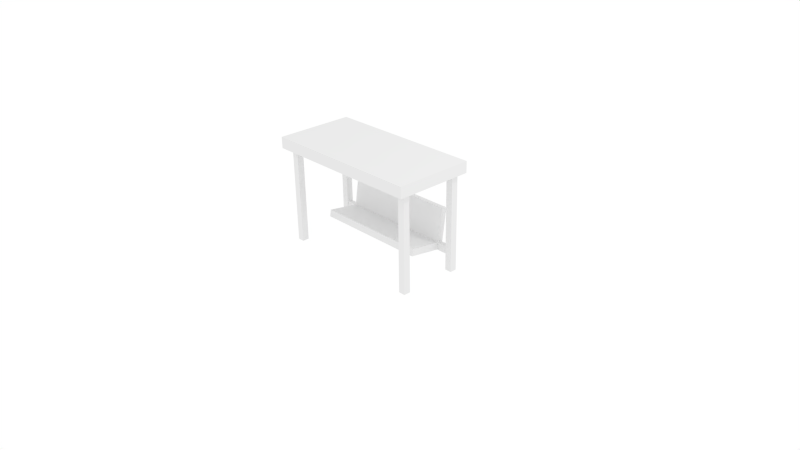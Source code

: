 # Source: bus_stop.blend  (saved by Blender 2.76.0; exported with 4.5.12 LTS)
import bpy
from mathutils import Matrix  # noqa: F401  (used for matrix-valued properties, if any)

bpy.ops.wm.read_factory_settings(use_empty=True)
scene = bpy.context.scene
scene.name = 'Scene'

# ---- collections
col_collection_1 = bpy.data.collections.new('Collection 1'); scene.collection.children.link(col_collection_1)

# ---- materials (node trees are filled in below, after node groups)
mat_bus_stop_mat = bpy.data.materials.new('bus stop mat')
mat_bus_stop_mat.alpha_threshold = 0.0
mat_bus_stop_mat.use_transparent_shadow = False
mat_bus_stop_mat.roughness = 0.5
mat_bus_stop_mat.line_color = (0.0, 0.0, 0.0, 1.0)

# ---- material node trees

# ---- world
world_world = bpy.data.worlds.new('World'); scene.world = world_world
world_world.color = (1.0, 1.0, 1.0)
world_world.use_sun_shadow = False
world_world.sun_shadow_jitter_overblur = 0.0
world_world.cycles.sampling_method = 'MANUAL'
world_world.cycles.sample_map_resolution = 256

# ---- cameras
cam_camera = bpy.data.cameras.new('Camera')
cam_camera.clip_end = 100.0
cam_camera.lens = 35.0
cam_camera.sensor_width = 32.0
cam_camera.sensor_height = 18.0
cam_camera.ortho_scale = 7.314
cam_camera.dof.focus_distance = 0.0
cam_camera.dof.aperture_fstop = 128.0

# ---- lights
light_lamp = bpy.data.lights.new('Lamp', 'POINT')
light_lamp.transmission_factor = 0.0
light_lamp.cutoff_distance = 30.0
light_lamp.energy = 100.0
light_lamp.shadow_buffer_clip_start = 1.001
light_lamp.shadow_soft_size = 0.1
light_lamp.shadow_maximum_resolution = 0.006
light_lamp.use_absolute_resolution = True
light_lamp.cycles.use_multiple_importance_sampling = False

# ---- meshes
me_cube = bpy.data.meshes.new('Cube')
me_cube.from_pydata([(1.089, 0.5298, 1.453), (1.089, 0.5298, 1.302), (1.089, -0.5298, 1.453), (1.089, -0.5298, 1.302), (-1.089, 0.5298, 1.453), (-1.089, 0.5298, 1.302), (-1.089, -0.5298, 1.453), (-1.089, -0.5298, 1.302), (0.9245, 0.3663, -1.863e-09), (0.9245, 0.3663, 1.389), (0.9245, 0.4567, -1.863e-09), (0.9245, 0.4567, 1.389), (1.015, 0.3663, -1.863e-09), (1.015, 0.3663, 1.389), (1.015, 0.4567, -1.863e-09), (1.015, 0.4567, 1.389), (0.9245, -0.4205, -1.863e-09), (0.9245, -0.4205, 1.389), (0.9245, -0.3301, -1.863e-09), (0.9245, -0.3301, 1.389), (1.015, -0.4205, -1.863e-09), (1.015, -0.4205, 1.389), (1.015, -0.3301, -1.863e-09), (1.015, -0.3301, 1.389), (-1.021, 0.3663, -1.863e-09), (-1.021, 0.3663, 1.389), (-1.021, 0.4567, -1.863e-09), (-1.021, 0.4567, 1.389), (-0.9309, 0.3663, -1.863e-09), (-0.9309, 0.3663, 1.389), (-0.9309, 0.4567, -1.863e-09), (-0.9309, 0.4567, 1.389), (-1.021, -0.4205, -1.863e-09), (-1.021, -0.4205, 1.389), (-1.021, -0.3301, -1.863e-09), (-1.021, -0.3301, 1.389), (-0.9309, -0.4205, -1.863e-09), (-0.9309, -0.4205, 1.389), (-0.9309, -0.3301, -1.863e-09), (-0.9309, -0.3301, 1.389), (-0.7792, -0.06629, 0.2927), (-0.7792, -0.05194, 0.3855), (-0.7792, 0.4414, 0.2142), (-0.7792, 0.4558, 0.3069), (0.7792, -0.06629, 0.2927), (0.7792, -0.05194, 0.3855), (0.7792, 0.4414, 0.2142), (0.7792, 0.4558, 0.3069), (-0.7792, 0.3812, 0.3185), (-0.7792, 0.3669, 0.2257), (0.7792, 0.3812, 0.3185), (0.7792, 0.3669, 0.2257), (-0.7792, 0.4501, 0.764), (-0.7792, 0.5247, 0.7524), (0.7792, 0.5247, 0.7524), (0.7792, 0.4501, 0.764), (-0.9487, 0.3812, 0.3185), (-0.9487, 0.4558, 0.3069), (-0.9487, 0.4414, 0.2142), (-0.9487, 0.3669, 0.2257), (0.9447, 0.4558, 0.3069), (0.9447, 0.4414, 0.2142), (0.9447, 0.3669, 0.2257), (0.9447, 0.3812, 0.3185)], [], [(7, 5, 1, 3), (6, 4, 5, 7), (2, 0, 4, 6), (0, 2, 3, 1), (4, 0, 1, 5), (2, 6, 7, 3), (9, 11, 10, 8), (11, 15, 14, 10), (15, 13, 12, 14), (13, 9, 8, 12), (8, 10, 14, 12), (13, 15, 11, 9), (17, 19, 18, 16), (19, 23, 22, 18), (23, 21, 20, 22), (21, 17, 16, 20), (16, 18, 22, 20), (21, 23, 19, 17), (25, 27, 26, 24), (27, 31, 30, 26), (31, 29, 28, 30), (29, 25, 24, 28), (24, 26, 30, 28), (29, 31, 27, 25), (33, 35, 34, 32), (35, 39, 38, 34), (39, 37, 36, 38), (37, 33, 32, 36), (32, 34, 38, 36), (37, 39, 35, 33), (48, 43, 57, 56), (43, 47, 46, 42), (50, 45, 44, 51), (45, 41, 40, 44), (49, 42, 46, 51), (48, 50, 55, 52), (45, 50, 48, 41), (40, 49, 51, 44), (50, 51, 62, 63), (41, 48, 49, 40), (55, 54, 53, 52), (50, 47, 54, 55), (43, 48, 52, 53), (47, 43, 53, 54), (56, 57, 58, 59), (49, 48, 56, 59), (43, 42, 58, 57), (42, 49, 59, 58), (60, 63, 62, 61), (46, 47, 60, 61), (47, 50, 63, 60), (51, 46, 61, 62)])
_uv = me_cube.uv_layers.new(name='UVMap')
_uv.uv.foreach_set('vector', [0.01643, 0.4349, 0.01643, 0.2421, 0.4128, 0.2421, 0.4128, 0.4349, 0.01643, 0.8162, 0.2092, 0.8162, 0.2092, 0.8438, 0.01643, 0.8438, 0.4128, 0.01643, 0.4128, 0.2092, 0.01643, 0.2092, 0.01643, 0.01643, 0.4349, 0.8438, 0.2421, 0.8438, 0.2421, 0.8162, 0.4349, 0.8162, 0.01643, 0.6953, 0.4128, 0.6953, 0.4128, 0.7229, 0.01643, 0.7229, 0.4128, 0.7833, 0.01643, 0.7833, 0.01643, 0.7557, 0.4128, 0.7557, 0.6594, 0.4123, 0.6429, 0.4123, 0.6429, 0.1596, 0.6594, 0.1596, 0.7087, 0.4123, 0.6922, 0.4123, 0.6922, 0.1596, 0.7087, 0.1596, 0.906, 0.4123, 0.8895, 0.4123, 0.8895, 0.1596, 0.906, 0.1596, 0.8566, 0.6979, 0.8402, 0.6979, 0.8402, 0.4452, 0.8566, 0.4452, 0.7348, 0.8117, 0.7348, 0.7953, 0.7513, 0.7953, 0.7513, 0.8117, 0.6526, 0.7953, 0.6526, 0.8117, 0.6362, 0.8117, 0.6362, 0.7953, 0.8566, 0.4123, 0.8402, 0.4123, 0.8402, 0.1596, 0.8566, 0.1596, 0.4621, 0.4123, 0.4457, 0.4123, 0.4457, 0.1596, 0.4621, 0.1596, 0.5608, 0.4123, 0.5443, 0.4123, 0.5443, 0.1596, 0.5608, 0.1596, 0.8073, 0.6979, 0.7909, 0.6979, 0.7909, 0.4452, 0.8073, 0.4452, 0.5725, 0.8084, 0.5725, 0.7919, 0.5889, 0.7919, 0.5889, 0.8084, 0.7019, 0.7953, 0.7019, 0.8117, 0.6855, 0.8117, 0.6855, 0.7953, 0.5114, 0.4123, 0.495, 0.4123, 0.495, 0.1596, 0.5114, 0.1596, 0.9553, 0.6979, 0.9388, 0.6979, 0.9388, 0.4452, 0.9553, 0.4452, 0.6101, 0.4123, 0.5936, 0.4123, 0.5936, 0.1596, 0.6101, 0.1596, 0.906, 0.6979, 0.8895, 0.6979, 0.8895, 0.4452, 0.906, 0.4452, 0.8402, 0.7308, 0.8566, 0.7308, 0.8566, 0.7473, 0.8402, 0.7473, 0.8258, 0.03288, 0.8258, 0.01643, 0.8423, 0.01643, 0.8423, 0.03288, 0.758, 0.4123, 0.7416, 0.4123, 0.7416, 0.1596, 0.758, 0.1596, 0.8073, 0.9836, 0.7909, 0.9836, 0.7909, 0.7308, 0.8073, 0.7308, 0.8073, 0.4123, 0.7909, 0.4123, 0.7909, 0.1596, 0.8073, 0.1596, 0.9553, 0.4123, 0.9388, 0.4123, 0.9388, 0.1596, 0.9553, 0.1596, 0.5088, 0.8385, 0.5252, 0.8385, 0.5252, 0.855, 0.5088, 0.855, 0.8258, 0.06637, 0.8423, 0.06637, 0.8423, 0.08283, 0.8258, 0.08283, 0.6033, 0.7453, 0.6033, 0.7591, 0.5725, 0.7591, 0.5725, 0.7453, 0.4457, 0.6953, 0.7293, 0.6954, 0.7293, 0.7125, 0.4457, 0.7124, 0.7291, 0.4849, 0.6493, 0.4849, 0.6493, 0.4678, 0.7291, 0.4678, 0.7293, 0.03351, 0.4457, 0.03351, 0.4457, 0.01643, 0.7293, 0.01643, 0.4457, 0.1267, 0.4457, 0.113, 0.7292, 0.113, 0.7292, 0.1267, 0.01643, 0.4678, 0.3, 0.4678, 0.3, 0.5498, 0.01643, 0.5498, 0.3, 0.5827, 0.3, 0.6624, 0.01643, 0.6624, 0.01643, 0.5827, 0.3329, 0.6624, 0.3329, 0.5827, 0.6165, 0.5827, 0.6165, 0.6624, 0.6991, 0.7624, 0.6991, 0.7453, 0.7293, 0.7453, 0.7293, 0.7624, 0.6493, 0.5177, 0.7291, 0.5177, 0.7291, 0.5348, 0.6493, 0.5348, 0.7292, 0.06637, 0.7292, 0.08011, 0.4457, 0.08011, 0.4457, 0.06637, 0.6959, 0.5677, 0.7096, 0.5677, 0.7096, 0.6497, 0.6959, 0.6497, 0.6493, 0.5677, 0.6631, 0.5677, 0.6631, 0.6497, 0.6493, 0.6497, 0.6165, 0.5498, 0.3329, 0.5498, 0.3329, 0.4678, 0.6165, 0.4678, 0.5725, 0.855, 0.5725, 0.8412, 0.5896, 0.8412, 0.5896, 0.855, 0.7929, 0.06637, 0.7929, 0.08345, 0.7621, 0.08345, 0.7621, 0.06637, 0.7929, 0.01643, 0.7929, 0.03351, 0.7621, 0.03351, 0.7621, 0.01643, 0.5396, 0.7453, 0.5396, 0.7591, 0.5088, 0.7591, 0.5088, 0.7453, 0.7562, 0.5847, 0.7425, 0.5847, 0.7425, 0.5677, 0.7562, 0.5677, 0.6362, 0.7624, 0.6362, 0.7453, 0.6663, 0.7453, 0.6663, 0.7624, 0.5088, 0.8057, 0.5088, 0.7919, 0.5389, 0.7919, 0.5389, 0.8057, 0.4458, 0.7591, 0.4458, 0.7453, 0.4759, 0.7453, 0.4759, 0.7591])
me_cube.materials.append(mat_bus_stop_mat)
me_cube.use_remesh_preserve_volume = False
me_cube.use_remesh_preserve_attributes = False
me_cube.use_mirror_vertex_groups = False
me_cube.update()

# ---- objects
ob_cube = bpy.data.objects.new('Cube', me_cube)
ob_lamp = bpy.data.objects.new('Lamp', light_lamp)
ob_camera = bpy.data.objects.new('Camera', cam_camera)

# ---- transforms, parenting, visibility, modifiers, constraints
ob_cube.location = (0.0, 0.0, 0.0)
ob_cube.lock_rotations_4d = False
ob_cube.empty_display_type = 'ARROWS'
ob_cube.lineart.crease_threshold = 0.0
ob_lamp.location = (4.076, 1.005, 5.904)
ob_lamp.rotation_euler = (0.6503, 0.05522, 1.866)
ob_lamp.lock_rotations_4d = False
ob_lamp.empty_display_type = 'ARROWS'
ob_lamp.color = (0.0, 0.0, 0.0, 0.0)
ob_lamp.lineart.crease_threshold = 0.0
ob_camera.location = (7.481, -6.508, 5.344)
ob_camera.rotation_euler = (1.109, 0.01082, 0.8149)
ob_camera.lock_rotations_4d = False
ob_camera.empty_display_type = 'ARROWS'
ob_camera.color = (0.0, 0.0, 0.0, 0.0)
ob_camera.display_type = 'WIRE'
ob_camera.lineart.crease_threshold = 0.0

# ---- collection membership
col_collection_1.objects.link(ob_cube)
col_collection_1.objects.link(ob_lamp)
col_collection_1.objects.link(ob_camera)

# ---- scene / render settings (as saved in the file)
scene.camera = ob_camera
scene.frame_start = 1; scene.frame_end = 250; scene.frame_set(1)
scene.render.engine = 'BLENDER_EEVEE_NEXT'
scene.render.resolution_percentage = 50
scene.render.dither_intensity = 0.0
scene.cycles.use_denoising = False
scene.cycles.samples = 10
scene.cycles.sampling_pattern = 'TABULATED_SOBOL'
scene.cycles.light_sampling_threshold = 0.0
scene.cycles.use_adaptive_sampling = False
scene.cycles.use_light_tree = False
scene.cycles.blur_glossy = 0.0
scene.cycles.pixel_filter_type = 'GAUSSIAN'
scene.cycles.sample_clamp_indirect = 0.0
scene.view_settings.view_transform = 'Standard'
bpy.context.view_layer.update()
